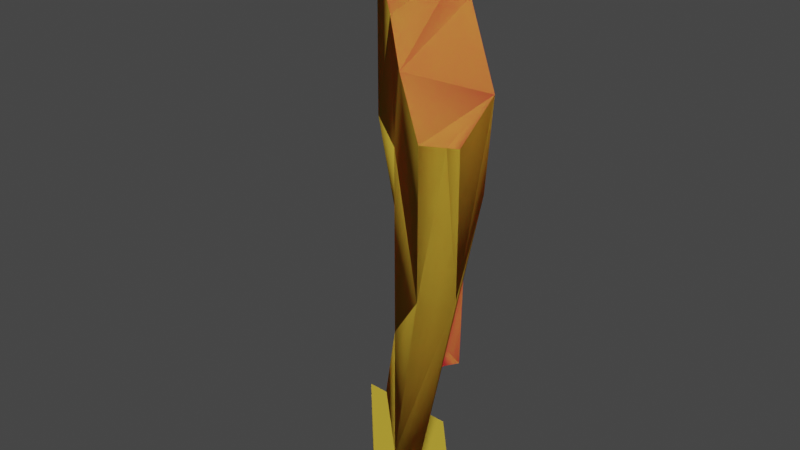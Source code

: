# Source: engine_l_main_fin.blend  (saved by Blender 2.93.21; exported with 4.5.12 LTS)
import bpy
from mathutils import Matrix  # noqa: F401  (used for matrix-valued properties, if any)

bpy.ops.wm.read_factory_settings(use_empty=True)
scene = bpy.context.scene
scene.name = 'Scene'

# ---- collections
col_collection = bpy.data.collections.new('Collection'); scene.collection.children.link(col_collection)

# ---- images (referenced by path relative to the original .blend; pixels are not part of the script)
import os
ASSET_DIR = os.environ.get("B2B_ASSET_DIR", "")  # directory of the original .blend (textures are referenced by path, not embedded)
HERE = os.path.dirname(os.path.abspath(__file__))  # packed textures are extracted next to this script under _unpacked/

def load_image(name, relpath, width, height, colorspace="sRGB"):
    """Load a texture the original file referenced (path relative to the .blend, or extracted next to this script)."""
    p = next((c for c in (os.path.join(HERE, relpath), os.path.join(ASSET_DIR, relpath)) if relpath and os.path.exists(c)), "")
    if p:
        img = bpy.data.images.load(p, check_existing=True)
        img.name = name
    else:  # same state as the original file: an image datablock whose file is absent (Cycles renders it pink)
        img = bpy.data.images.new(name, width, height)
        img.source = "FILE"
        img.filepath = "//" + (relpath or name)
    img.colorspace_settings.name = colorspace
    return img
img_hev1_dif_tif = load_image('hev1_dif.tif', 'hev1_dif.tif', 1024, 1024, 'sRGB')
img_hev1_bump_tif = load_image('hev1_bump.tif', 'hev1_bump.tif', 1024, 1024, 'sRGB')
img_hev2_dif_tif = load_image('hev2_dif.tif', 'hev2_dif.tif', 1024, 1024, 'sRGB')
img_hev2_bump_tif = load_image('hev2_bump.tif', 'hev2_bump.tif', 1024, 1024, 'sRGB')
img_hev_decals01_tif = load_image('hev_decals01.tif', 'hev_decals01.tif', 1024, 1024, 'sRGB')
img_cr_pelican_hull_detail_tif = load_image('cr_pelican_hull_detail.tif', 'cr_pelican_hull_detail.tif', 1024, 1024, 'sRGB')
img_longsword_x_burn_tif = load_image('longsword_x_burn.tif', 'longsword_x_burn.tif', 1024, 1024, 'sRGB')
img_longsword_x_burn_illum_tif = load_image('longsword_x_burn_illum.tif', 'longsword_x_burn_illum.tif', 1024, 1024, 'sRGB')

# ---- materials (node trees are filled in below, after node groups)
mat_hev1 = bpy.data.materials.new('hev1')
mat_hev1.use_transparent_shadow = False
mat_hev1.diffuse_color = (0.5225, 0.6282, 0.1074, 1.0)
mat_hev2 = bpy.data.materials.new('hev2')
mat_hev2.use_transparent_shadow = False
mat_hev2.diffuse_color = (0.2007, 0.7765, 0.08404, 1.0)
mat_hev_decals = bpy.data.materials.new('hev_decals')
mat_hev_decals.use_transparent_shadow = False
mat_hev_decals.diffuse_color = (0.5282, 0.08286, 0.308, 1.0)
mat_hev1_destroyed = bpy.data.materials.new('hev1_destroyed')
mat_hev1_destroyed.use_transparent_shadow = False
mat_hev2_destroyed = bpy.data.materials.new('hev2_destroyed')
mat_hev2_destroyed.use_transparent_shadow = False
mat_longsword_burn = bpy.data.materials.new('longsword_burn')
mat_longsword_burn.use_transparent_shadow = False
mat_hard_metal_thick = bpy.data.materials.new('hard_metal_thick')
mat_hard_metal_thick.use_transparent_shadow = False
mat_hard_metal_thick.diffuse_color = (0.5694, 0.4023, 0.04019, 1.0)

# ---- material node trees
mat_hev1.use_nodes = True; mat_hev1.node_tree.nodes.clear()
_N = mat_hev1.node_tree.nodes; _L = mat_hev1.node_tree.links
n0 = _N.new('ShaderNodeBsdfPrincipled'); n0.name = 'Principled BSDF'; n0.location = (10, 300)
n0.distribution = 'GGX'
n0.subsurface_method = 'BURLEY'
n0.inputs[3].default_value = 1.45
n0.inputs[27].default_value = (0.0, 0.0, 0.0, 1.0)
n0.inputs[28].default_value = 1.0
n1 = _N.new('ShaderNodeOutputMaterial'); n1.name = 'Material Output'; n1.location = (300, 300)
n2 = _N.new('ShaderNodeTexImage'); n2.name = 'Image Texture'; n2.location = (-428, 253)
n2.image = img_hev1_dif_tif
n3 = _N.new('ShaderNodeNormalMap'); n3.name = 'Normal Map'; n3.location = (-182, -138)
n4 = _N.new('ShaderNodeTexImage'); n4.name = 'Image Texture.001'; n4.location = (-482, -113)
n4.image = img_hev1_bump_tif
_L.new(n0.outputs[0], n1.inputs[0])
_L.new(n2.outputs[0], n0.inputs[0])
_L.new(n4.outputs[0], n3.inputs[1])
_L.new(n3.outputs[0], n0.inputs[5])
n1.is_active_output = True
mat_hev2.use_nodes = True; mat_hev2.node_tree.nodes.clear()
_N = mat_hev2.node_tree.nodes; _L = mat_hev2.node_tree.links
n0 = _N.new('ShaderNodeBsdfPrincipled'); n0.name = 'Principled BSDF'; n0.location = (10, 300)
n0.distribution = 'GGX'
n0.subsurface_method = 'BURLEY'
n0.inputs[3].default_value = 1.45
n0.inputs[27].default_value = (0.0, 0.0, 0.0, 1.0)
n0.inputs[28].default_value = 1.0
n1 = _N.new('ShaderNodeOutputMaterial'); n1.name = 'Material Output'; n1.location = (300, 300)
n2 = _N.new('ShaderNodeTexImage'); n2.name = 'Image Texture'; n2.location = (-466, 247)
n2.image = img_hev2_dif_tif
n3 = _N.new('ShaderNodeTexImage'); n3.name = 'Image Texture.001'; n3.location = (-531, -90)
n3.image = img_hev2_bump_tif
n4 = _N.new('ShaderNodeNormalMap'); n4.name = 'Normal Map'; n4.location = (-193, -53)
_L.new(n0.outputs[0], n1.inputs[0])
_L.new(n2.outputs[0], n0.inputs[0])
_L.new(n3.outputs[0], n4.inputs[1])
_L.new(n4.outputs[0], n0.inputs[5])
n1.is_active_output = True
mat_hev_decals.use_nodes = True; mat_hev_decals.node_tree.nodes.clear()
_N = mat_hev_decals.node_tree.nodes; _L = mat_hev_decals.node_tree.links
n0 = _N.new('ShaderNodeBsdfPrincipled'); n0.name = 'Principled BSDF'; n0.location = (10, 300)
n0.distribution = 'GGX'
n0.subsurface_method = 'BURLEY'
n0.inputs[3].default_value = 1.45
n0.inputs[27].default_value = (0.0, 0.0, 0.0, 1.0)
n0.inputs[28].default_value = 1.0
n1 = _N.new('ShaderNodeOutputMaterial'); n1.name = 'Material Output'; n1.location = (300, 300)
n2 = _N.new('ShaderNodeTexImage'); n2.name = 'Image Texture'; n2.location = (-297, 162)
n2.image = img_hev_decals01_tif
_L.new(n0.outputs[0], n1.inputs[0])
_L.new(n2.outputs[0], n0.inputs[0])
n1.is_active_output = True
mat_hev1_destroyed.use_nodes = True; mat_hev1_destroyed.node_tree.nodes.clear()
_N = mat_hev1_destroyed.node_tree.nodes; _L = mat_hev1_destroyed.node_tree.links
n0 = _N.new('ShaderNodeOutputMaterial'); n0.name = 'Material Output'; n0.location = (300, 300)
n1 = _N.new('ShaderNodeBsdfPrincipled'); n1.name = 'Principled BSDF'; n1.location = (10, 300)
n1.distribution = 'GGX'
n1.subsurface_method = 'BURLEY'
n1.inputs[3].default_value = 1.45
n1.inputs[27].default_value = (0.0, 0.0, 0.0, 1.0)
n1.inputs[28].default_value = 1.0
n2 = _N.new('ShaderNodeTexImage'); n2.name = 'Image Texture'; n2.location = (-904, 266)
n2.image = img_hev1_dif_tif
n3 = _N.new('ShaderNodeBrightContrast'); n3.name = 'Bright/Contrast'; n3.location = (-211, 179)
n4 = _N.new('ShaderNodeTexImage'); n4.name = 'Image Texture.002'; n4.location = (-606, -34)
n4.image = img_cr_pelican_hull_detail_tif
n5 = _N.new('ShaderNodeTexImage'); n5.name = 'Image Texture.001'; n5.location = (-670, -353)
n5.image = img_hev1_bump_tif
n6 = _N.new('ShaderNodeNormalMap'); n6.name = 'Normal Map'; n6.location = (-295, -279)
_L.new(n1.outputs[0], n0.inputs[0])
_L.new(n2.outputs[0], n3.inputs[0])
_L.new(n3.outputs[0], n1.inputs[0])
_L.new(n4.outputs[0], n3.inputs[2])
_L.new(n5.outputs[0], n6.inputs[1])
_L.new(n6.outputs[0], n1.inputs[5])
n0.is_active_output = True
mat_hev2_destroyed.use_nodes = True; mat_hev2_destroyed.node_tree.nodes.clear()
_N = mat_hev2_destroyed.node_tree.nodes; _L = mat_hev2_destroyed.node_tree.links
n0 = _N.new('ShaderNodeBsdfPrincipled'); n0.name = 'Principled BSDF'; n0.location = (10, 300)
n0.distribution = 'GGX'
n0.subsurface_method = 'BURLEY'
n0.inputs[3].default_value = 1.45
n0.inputs[27].default_value = (0.0, 0.0, 0.0, 1.0)
n0.inputs[28].default_value = 1.0
n1 = _N.new('ShaderNodeOutputMaterial'); n1.name = 'Material Output'; n1.location = (300, 300)
n2 = _N.new('ShaderNodeTexImage'); n2.name = 'Image Texture'; n2.location = (-774, 299)
n2.image = img_hev2_dif_tif
n3 = _N.new('ShaderNodeNormalMap'); n3.name = 'Normal Map'; n3.location = (-223, -206)
n4 = _N.new('ShaderNodeTexImage'); n4.name = 'Image Texture.001'; n4.location = (-585, -238)
n4.image = img_hev2_bump_tif
n5 = _N.new('ShaderNodeBrightContrast'); n5.name = 'Bright/Contrast'; n5.location = (-284, 238)
n6 = _N.new('ShaderNodeTexImage'); n6.name = 'Image Texture.002'; n6.location = (-775, 48)
n6.width = 243
n6.image = img_cr_pelican_hull_detail_tif
_L.new(n0.outputs[0], n1.inputs[0])
_L.new(n4.outputs[0], n3.inputs[1])
_L.new(n3.outputs[0], n0.inputs[5])
_L.new(n2.outputs[0], n5.inputs[0])
_L.new(n5.outputs[0], n0.inputs[0])
_L.new(n6.outputs[0], n5.inputs[2])
n1.is_active_output = True
mat_longsword_burn.use_nodes = True; mat_longsword_burn.node_tree.nodes.clear()
_N = mat_longsword_burn.node_tree.nodes; _L = mat_longsword_burn.node_tree.links
n0 = _N.new('ShaderNodeBsdfPrincipled'); n0.name = 'Principled BSDF'; n0.location = (10, 300)
n0.distribution = 'GGX'
n0.subsurface_method = 'BURLEY'
n0.inputs[3].default_value = 1.45
n0.inputs[28].default_value = 1.0
n1 = _N.new('ShaderNodeOutputMaterial'); n1.name = 'Material Output'; n1.location = (300, 300)
n2 = _N.new('ShaderNodeTexImage'); n2.name = 'Image Texture'; n2.location = (-314, 255)
n2.image = img_longsword_x_burn_tif
n3 = _N.new('ShaderNodeTexImage'); n3.name = 'Image Texture.001'; n3.location = (-377, -27)
n3.image = img_longsword_x_burn_illum_tif
_L.new(n0.outputs[0], n1.inputs[0])
_L.new(n2.outputs[0], n0.inputs[0])
_L.new(n3.outputs[0], n0.inputs[27])
n1.is_active_output = True

# ---- world
world_world = bpy.data.worlds.new('World'); scene.world = world_world
world_world.use_nodes = True; world_world.node_tree.nodes.clear()
_N = world_world.node_tree.nodes; _L = world_world.node_tree.links
n0 = _N.new('ShaderNodeOutputWorld'); n0.name = 'World Output'; n0.location = (300, 300)
n1 = _N.new('ShaderNodeBackground'); n1.name = 'Background'; n1.location = (10, 300)
n1.inputs[0].default_value = (0.05088, 0.05088, 0.05088, 1.0)
_L.new(n1.outputs[0], n0.inputs[0])
n0.is_active_output = True
world_world.color = (0.05088, 0.05088, 0.05088)
world_world.use_sun_shadow = False
world_world.sun_shadow_jitter_overblur = 0.0

# ---- meshes
me_albatross = bpy.data.meshes.new('albatross')
me_albatross.from_pydata([(152.5, 214.8, 71.99), (156.5, 219.6, 68.97), (171.2, 221.9, 145.1), (177.1, 205.0, 129.1), (171.5, 199.3, 129.1), (103.6, 278.3, 129.4), (123.7, 276.8, 145.0), (97.89, 272.6, 129.4), (144.0, 244.7, 100.9), (148.3, 250.0, 158.3), (134.2, 233.0, 71.95), (135.2, 235.1, 70.6), (135.0, 235.6, 141.6), (135.5, 235.1, 89.89), (138.4, 237.6, 68.93), (117.2, 268.2, 68.91), (122.9, 273.9, 72.22), (143.7, 253.2, 100.9), (135.7, 249.9, 68.95), (138.4, 252.8, 71.27), (135.1, 243.5, 89.89), (141.6, 255.3, 72.26), (175.3, 203.2, 163.1), (116.7, 277.4, 175.7), (172.4, 222.7, 167.6), (171.5, 199.4, 163.8), (103.6, 278.4, 175.2), (127.1, 243.6, 170.9), (177.1, 205.1, 162.7), (123.1, 276.3, 176.0), (97.91, 272.7, 175.0), (144.3, 226.4, 165.2), (100.4, 275.2, 175.1), (145.5, 250.5, 176.9)], [], [(0, 1, 3), (28, 3, 24), (3, 28, 22), (2, 3, 1), (2, 1, 14, 8), (6, 5, 26, 23), (23, 26, 32), (2, 9, 6, 29, 33), (4, 25, 31), (7, 30, 32), (27, 30, 7), (0, 10, 11), (31, 12, 4), (3, 4, 0), (13, 12, 9, 8), (15, 18, 20), (13, 10, 0, 4), (10, 13, 8, 14, 11), (9, 12, 20, 17), (8, 9, 2), (11, 14, 1, 0), (18, 19, 21, 17, 20), (16, 15, 7), (7, 5, 16), (16, 21, 19), (5, 6, 16), (16, 6, 9, 17), (17, 21, 16), (19, 18, 15, 16), (12, 13, 4), (12, 7, 20), (20, 7, 15), (27, 32, 30), (22, 25, 4, 3), (31, 27, 7, 12), (33, 24, 2), (32, 26, 5, 7), (2, 24, 3), (23, 29, 6), (32, 27, 23), (23, 27, 29), (27, 31, 29), (29, 31, 33), (33, 31, 24), (31, 25, 24), (22, 24, 25), (28, 24, 22)])
me_albatross.polygons.foreach_set('material_index', [3, 3, 3, 3, 3, 3, 5, 3, 3, 3, 3, 3, 3, 3, 5, 3, 3, 5, 5, 3, 3, 5, 3, 3, 3, 3, 3, 3, 3, 3, 3, 3, 5, 3, 3, 3, 3, 3, 3, 5, 5, 5, 5, 5, 5, 5, 5])
_uv = me_albatross.uv_layers.new(name='UVMap_0')
_uv.uv.foreach_set('vector', [0.04019, 0.005334, 0.04445, 0.01233, 0.01829, 0.07309, 0.01829, 0.1069, 0.01829, 0.07309, 0.03357, 0.1117, 0.01829, 0.07309, 0.01829, 0.1069, 0.01553, 0.1072, 0.03357, 0.08903, 0.01829, 0.07309, 0.04445, 0.01233, 0.03357, 0.08903, 0.04445, 0.01233, 0.07013, 0.01233, 0.07018, 0.0446, 0.1075, 0.08903, 0.1229, 0.07309, 0.1229, 0.1194, 0.1129, 0.12, 0.7018, 0.406, 0.754, 0.3964, 0.781, 0.4353, 0.03357, 0.08903, 0.07087, 0.08903, 0.1075, 0.08903, 0.1075, 0.1216, 0.07272, 0.1225, 0.8903, 0.548, 0.936, 0.5365, 0.9358, 0.5953, 0.1314, 0.06956, 0.1314, 0.1172, 0.1277, 0.1173, 0.9358, 0.6216, 0.9349, 0.6643, 0.8765, 0.6426, 0.04019, 0.005334, 0.07053, 0.005334, 0.06851, 0.008838, 0.9358, 0.5953, 0.8838, 0.6036, 0.8903, 0.548, 0.01829, 0.07309, 0.009779, 0.06958, 0.04019, 0.005334, 0.5935, 0.4814, 0.519, 0.4334, 0.5722, 0.367, 0.6435, 0.4147, 0.8312, 0.622, 0.8308, 0.6044, 0.8584, 0.6055, 0.8589, 0.6035, 0.8311, 0.603, 0.835, 0.5757, 0.8903, 0.548, 0.6847, 0.5449, 0.5935, 0.4814, 0.6435, 0.4147, 0.7274, 0.4697, 0.7046, 0.5122, 0.5722, 0.367, 0.519, 0.4334, 0.3119, 0.3382, 0.4421, 0.2997, 0.07018, 0.0446, 0.07087, 0.08903, 0.03357, 0.08903, 0.06851, 0.008838, 0.07013, 0.01233, 0.04445, 0.01233, 0.04019, 0.005334, 0.1977, 0.2859, 0.2322, 0.2459, 0.2701, 0.2121, 0.4421, 0.2997, 0.3119, 0.3382, 0.09676, 0.01233, 0.101, 0.005334, 0.1314, 0.06956, 0.1314, 0.06956, 0.1229, 0.07309, 0.09676, 0.01233, 0.09676, 0.01233, 0.07013, 0.01233, 0.06851, 0.008838, 0.1229, 0.07309, 0.1075, 0.08903, 0.09676, 0.01233, 0.09676, 0.01233, 0.1075, 0.08903, 0.07087, 0.08903, 0.07018, 0.0446, 0.07018, 0.0446, 0.07013, 0.01233, 0.09676, 0.01233, 0.06851, 0.008838, 0.07053, 0.005334, 0.101, 0.005334, 0.09676, 0.01233, 0.8838, 0.6036, 0.8589, 0.6035, 0.8903, 0.548, 0.8838, 0.6036, 0.8765, 0.6426, 0.8584, 0.6055, 0.8584, 0.6055, 0.8765, 0.6426, 0.8312, 0.622, 0.6515, 0.4788, 0.781, 0.4353, 0.7895, 0.4625, 0.01553, 0.1072, 0.009779, 0.1057, 0.009779, 0.06958, 0.01829, 0.07309, 0.9358, 0.5953, 0.9358, 0.6216, 0.8765, 0.6426, 0.8838, 0.6036, 0.07272, 0.1225, 0.03357, 0.1117, 0.03357, 0.08903, 0.1277, 0.1173, 0.1229, 0.1194, 0.1229, 0.07309, 0.1314, 0.06956, 0.03357, 0.08903, 0.03357, 0.1117, 0.01829, 0.07309, 0.1129, 0.12, 0.1075, 0.1216, 0.1075, 0.08903, 0.781, 0.4353, 0.6515, 0.4788, 0.7018, 0.406, 0.7018, 0.406, 0.6515, 0.4788, 0.6715, 0.4024, 0.6515, 0.4788, 0.6033, 0.4727, 0.6715, 0.4024, 0.6715, 0.4024, 0.6033, 0.4727, 0.6063, 0.4147, 0.6063, 0.4147, 0.6033, 0.4727, 0.459, 0.4082, 0.6033, 0.4727, 0.4077, 0.4752, 0.459, 0.4082, 0.4035, 0.4458, 0.459, 0.4082, 0.4077, 0.4752, 0.4146, 0.4178, 0.459, 0.4082, 0.4035, 0.4458])
_ca = me_albatross.color_attributes.new('color', 'BYTE_COLOR', 'CORNER')
_ca.data.foreach_set('color', [1.0, 1.0, 1.0, 1.0, 1.0, 1.0, 1.0, 1.0, 1.0, 1.0, 1.0, 1.0, 1.0, 1.0, 1.0, 1.0, 1.0, 1.0, 1.0, 1.0, 1.0, 1.0, 1.0, 1.0, 1.0, 1.0, 1.0, 1.0, 1.0, 1.0, 1.0, 1.0, 1.0, 1.0, 1.0, 1.0, 1.0, 1.0, 1.0, 1.0, 1.0, 1.0, 1.0, 1.0, 1.0, 1.0, 1.0, 1.0, 1.0, 1.0, 1.0, 1.0, 1.0, 1.0, 1.0, 1.0, 1.0, 1.0, 1.0, 1.0, 1.0, 1.0, 1.0, 1.0, 1.0, 1.0, 1.0, 1.0, 1.0, 1.0, 1.0, 1.0, 1.0, 1.0, 1.0, 1.0, 1.0, 1.0, 1.0, 1.0, 1.0, 1.0, 1.0, 1.0, 1.0, 1.0, 1.0, 1.0, 1.0, 1.0, 1.0, 1.0, 1.0, 1.0, 1.0, 1.0, 1.0, 1.0, 1.0, 1.0, 1.0, 1.0, 1.0, 1.0, 1.0, 1.0, 1.0, 1.0, 1.0, 1.0, 1.0, 1.0, 1.0, 1.0, 1.0, 1.0, 1.0, 1.0, 1.0, 1.0, 1.0, 1.0, 1.0, 1.0, 1.0, 1.0, 1.0, 1.0, 1.0, 1.0, 1.0, 1.0, 1.0, 1.0, 1.0, 1.0, 1.0, 1.0, 1.0, 1.0, 1.0, 1.0, 1.0, 1.0, 1.0, 1.0, 1.0, 1.0, 1.0, 1.0, 1.0, 1.0, 1.0, 1.0, 1.0, 1.0, 1.0, 1.0, 1.0, 1.0, 1.0, 1.0, 1.0, 1.0, 1.0, 1.0, 1.0, 1.0, 1.0, 1.0, 1.0, 1.0, 1.0, 1.0, 1.0, 1.0, 1.0, 1.0, 1.0, 1.0, 1.0, 1.0, 1.0, 1.0, 1.0, 1.0, 1.0, 1.0, 1.0, 1.0, 1.0, 1.0, 1.0, 1.0, 1.0, 1.0, 1.0, 1.0, 1.0, 1.0, 1.0, 1.0, 1.0, 1.0, 1.0, 1.0, 1.0, 1.0, 1.0, 1.0, 1.0, 1.0, 1.0, 1.0, 1.0, 1.0, 1.0, 1.0, 1.0, 1.0, 1.0, 1.0, 1.0, 1.0, 1.0, 1.0, 1.0, 1.0, 1.0, 1.0, 1.0, 1.0, 1.0, 1.0, 1.0, 1.0, 1.0, 1.0, 1.0, 1.0, 1.0, 1.0, 1.0, 1.0, 1.0, 1.0, 1.0, 1.0, 1.0, 1.0, 1.0, 1.0, 1.0, 1.0, 1.0, 1.0, 1.0, 1.0, 1.0, 1.0, 1.0, 1.0, 1.0, 1.0, 1.0, 1.0, 1.0, 1.0, 1.0, 1.0, 1.0, 1.0, 1.0, 1.0, 1.0, 1.0, 1.0, 1.0, 1.0, 1.0, 1.0, 1.0, 1.0, 1.0, 1.0, 1.0, 1.0, 1.0, 1.0, 1.0, 1.0, 1.0, 1.0, 1.0, 1.0, 1.0, 1.0, 1.0, 1.0, 1.0, 1.0, 1.0, 1.0, 1.0, 1.0, 1.0, 1.0, 1.0, 1.0, 1.0, 1.0, 1.0, 1.0, 1.0, 1.0, 1.0, 1.0, 1.0, 1.0, 1.0, 1.0, 1.0, 1.0, 1.0, 1.0, 1.0, 1.0, 1.0, 1.0, 1.0, 1.0, 1.0, 1.0, 1.0, 1.0, 1.0, 1.0, 1.0, 1.0, 1.0, 1.0, 1.0, 1.0, 1.0, 1.0, 1.0, 1.0, 1.0, 1.0, 1.0, 1.0, 1.0, 1.0, 1.0, 1.0, 1.0, 1.0, 1.0, 1.0, 1.0, 1.0, 1.0, 1.0, 1.0, 1.0, 1.0, 1.0, 1.0, 1.0, 1.0, 1.0, 1.0, 1.0, 1.0, 1.0, 1.0, 1.0, 1.0, 1.0, 1.0, 1.0, 1.0, 1.0, 1.0, 1.0, 1.0, 1.0, 1.0, 1.0, 1.0, 1.0, 1.0, 1.0, 1.0, 1.0, 1.0, 1.0, 1.0, 1.0, 1.0, 1.0, 1.0, 1.0, 1.0, 1.0, 1.0, 1.0, 1.0, 1.0, 1.0, 1.0, 1.0, 1.0, 1.0, 1.0, 1.0, 1.0, 1.0, 1.0, 1.0, 1.0, 1.0, 1.0, 1.0, 1.0, 1.0, 1.0, 1.0, 1.0, 1.0, 1.0, 1.0, 1.0, 1.0, 1.0, 1.0, 1.0, 1.0, 1.0, 1.0, 1.0, 1.0, 1.0, 1.0, 1.0, 1.0, 1.0, 1.0, 1.0, 1.0, 1.0, 1.0, 1.0, 1.0, 1.0, 1.0, 1.0, 1.0, 1.0, 1.0, 1.0, 1.0, 1.0, 1.0, 1.0, 1.0, 1.0, 1.0, 1.0, 1.0, 1.0, 1.0, 1.0, 1.0, 1.0, 1.0, 1.0, 1.0, 1.0, 1.0, 1.0, 1.0, 1.0, 1.0, 1.0, 1.0, 1.0, 1.0, 1.0, 1.0, 1.0, 1.0, 1.0, 1.0, 1.0, 1.0, 1.0, 1.0, 1.0, 1.0, 1.0, 1.0, 1.0, 1.0, 1.0, 1.0, 1.0, 1.0, 1.0, 1.0, 1.0, 1.0, 1.0, 1.0, 1.0, 1.0, 1.0, 1.0, 1.0, 1.0, 1.0, 1.0, 1.0, 1.0, 1.0, 1.0, 1.0, 1.0, 1.0, 1.0, 1.0, 1.0, 1.0, 1.0, 1.0, 1.0, 1.0, 1.0, 1.0, 1.0, 1.0, 1.0, 1.0, 1.0, 1.0, 1.0, 1.0, 1.0, 1.0, 1.0, 1.0, 1.0, 1.0, 1.0, 1.0, 1.0, 1.0, 1.0, 1.0, 1.0, 1.0, 1.0, 1.0, 1.0, 1.0, 1.0, 1.0, 1.0, 1.0, 1.0, 1.0, 1.0, 1.0, 1.0, 1.0, 1.0, 1.0, 1.0, 1.0, 1.0, 1.0, 1.0, 1.0, 1.0, 1.0, 1.0, 1.0, 1.0, 1.0, 1.0, 1.0, 1.0, 1.0, 1.0, 1.0, 1.0, 1.0, 1.0, 1.0, 1.0, 1.0, 1.0, 1.0, 1.0, 1.0, 1.0, 1.0, 1.0, 1.0, 1.0, 1.0, 1.0, 1.0, 1.0, 1.0, 1.0, 1.0, 1.0, 1.0, 1.0, 1.0, 1.0, 1.0, 1.0, 1.0, 1.0, 1.0, 1.0, 1.0, 1.0, 1.0, 1.0])
me_albatross.materials.append(mat_hev1)
me_albatross.materials.append(mat_hev2)
me_albatross.materials.append(mat_hev_decals)
me_albatross.materials.append(mat_hev1_destroyed)
me_albatross.materials.append(mat_hev2_destroyed)
me_albatross.materials.append(mat_longsword_burn)
me_albatross.use_remesh_fix_poles = True
me_albatross.use_remesh_preserve_attributes = False
me_albatross.update()
me_albatross.normals_split_custom_set([tuple(v) for v in zip(*[iter([-0.2113, -0.8472, -0.4875, 0.5631, -0.06926, -0.8235, 0.908, -0.3577, -0.2181, 0.818, -0.3988, -0.4145, 0.7776, 0.3158, -0.5438, 0.8626, 0.4165, 0.2871, 0.9396, -0.2809, -0.1955, 0.6179, -0.6022, 0.5055, -0.07086, -0.9974, 0.008811, 0.7839, 0.6189, -0.05012, 0.9774, -0.09446, -0.189, 0.6842, 0.2155, -0.6967, 0.9194, 0.3789, -0.1053, 0.6806, -0.05488, -0.7306, 0.0975, 0.7842, -0.6128, -0.03005, 0.9857, -0.166, 0.3978, 0.9147, -0.0711, -0.3469, 0.9181, -0.1919, -0.02901, 0.8963, 0.4426, -0.4166, 0.7187, 0.5567, -0.1794, -0.7119, 0.679, -0.3809, 0.295, 0.8763, -0.3503, -0.6003, 0.7189, 0.9091, 0.4139, -0.04719, 0.7431, 0.6183, -0.2561, 0.5394, 0.8411, -0.03967, 0.6534, 0.6623, 0.3665, 0.4446, 0.8245, 0.3499, -0.6338, -0.404, -0.6596, -0.6592, -0.2646, 0.7039, -0.7056, -0.7087, 0.001866, -0.9876, 0.04611, -0.1499, -0.4291, 0.6088, 0.6672, -0.5829, 0.7733, -0.2496, -0.534, -0.3889, 0.7507, -0.9915, -0.04664, -0.1212, -0.9876, 0.04612, -0.1499, -0.2831, -0.9237, -0.2582, -0.8786, 0.1292, -0.4597, -0.3473, 0.3954, -0.8503, -0.7056, -0.7087, 0.001866, -0.7056, -0.7087, 0.001866, -0.4893, -0.4516, -0.7461, 0.9398, -0.2755, -0.2023, 0.05734, -0.9895, -0.1325, -0.1168, -0.7581, -0.6416, -0.1938, 0.763, -0.6167, -0.9943, -0.1007, 0.03424, -0.7106, 0.6363, 0.3002, 0.03753, 0.9937, -0.1053, -0.6249, 0.008351, -0.7807, 0.1627, -0.9008, -0.4027, 0.08028, -0.9772, -0.1966, -0.6251, -0.2434, 0.7416, -0.5872, -0.3054, -0.7496, -0.1861, -0.7712, -0.6087, 0.0148, -0.995, -0.09862, -0.9948, -0.02004, 0.1001, -0.9775, -0.08222, -0.1942, -0.4603, 0.4695, 0.7535, -0.6183, 0.3953, -0.6793, -0.7061, 0.1607, -0.6897, 0.919, -0.3841, 0.08856, 0.2339, -0.8627, 0.4484, 0.1052, -0.7474, -0.656, 0.7948, 0.05274, -0.6046, 0.5757, 0.7249, -0.3782, 0.5309, 0.847, 0.02653, 0.914, 0.3973, -0.08195, -0.904, -0.03751, -0.4259, 0.1821, 0.2931, -0.9386, 0.4663, -0.1406, -0.8734, -0.2185, -0.9016, -0.3733, 0.5875, -0.1847, -0.7878, 0.6777, -0.1895, -0.7105, 0.9763, 0.1755, -0.1271, 0.9351, 0.01643, 0.354, 0.3706, -0.7129, 0.5954, 0.1446, 0.8825, -0.4476, -0.6622, 0.1041, -0.7421, -0.9779, 0.1257, -0.167, -0.9907, 0.03152, -0.1323, -0.3195, 0.9465, -0.0446, 0.04745, 0.8355, -0.5475, 0.183, 0.8129, -0.5529, 0.6623, -0.3369, -0.6693, -0.0306, -0.6016, -0.7982, -0.4621, 0.8855, -0.04888, 0.2797, 0.9571, 0.07641, -0.07844, 0.8078, -0.5843, 0.1234, 0.8067, -0.5779, 0.4916, 0.8704, 0.02646, 0.7391, 0.6135, 0.278, 0.8722, 0.4458, -0.2013, 0.4209, 0.4969, 0.7589, 0.7825, 0.1398, -0.6067, 0.1242, 0.7948, -0.594, 0.8802, 0.1136, -0.4608, -0.2136, -0.3687, -0.9047, -0.4732, 0.1229, -0.8723, 0.2549, 0.8805, -0.3997, -0.5751, -0.3627, 0.7333, -0.9964, 0.05524, -0.06489, -0.1108, -0.8276, -0.5503, 0.03204, -0.98, 0.1962, -0.7106, -0.3431, 0.6143, -0.3308, -0.3868, -0.8608, 0.1154, -0.9102, -0.3978, -0.3438, -0.7668, 0.542, -0.4738, -0.2587, -0.8418, 0.5932, 0.4506, 0.6671, -0.2273, -0.1452, 0.9629, -0.3329, -0.6354, 0.6968, 0.7791, -0.4406, 0.4459, -0.0343, -0.9613, -0.2733, 0.05002, -0.9874, -0.1499, 0.9396, -0.2809, -0.1955, -0.7063, -0.7079, 0.002433, -0.9819, 0.05656, 0.1806, -0.931, -0.008191, 0.3649, -0.7063, -0.7079, 0.002433, 0.4749, 0.8538, -0.2135, 0.8833, 0.3638, -0.2957, 0.8825, 0.4532, -0.1254, -0.6396, 0.3963, 0.6586, -0.6047, 0.7514, -0.2641, -0.2841, 0.9386, -0.1957, -0.9876, 0.04611, -0.1499, 0.8092, 0.4829, -0.3346, 0.998, -0.05884, 0.02166, 0.7864, 0.1879, -0.5884, -0.1496, 0.9835, -0.1018, 0.438, 0.8878, -0.1411, 0.4876, 0.872, -0.04354, -0.6797, -0.2482, 0.6902, 0.6809, 0.2015, 0.7041, 0.67, -0.3552, 0.6519, 0.4181, 0.4369, 0.7964, 0.6986, 0.02105, 0.7152, -0.2, 0.1358, 0.9703, 0.006887, -0.8278, 0.5609, 0.1914, -0.129, 0.973, -0.1129, -0.2483, 0.9621, -0.6498, -0.499, 0.5734, -0.4602, -0.3704, 0.8068, -0.1544, -0.6857, 0.7114, 0.3017, -0.3139, 0.9002, -0.133, -0.4279, 0.894, 0.08332, -0.04536, 0.9955, -0.1048, -0.1549, 0.9824, 0.6713, 0.02263, 0.7408, -0.2728, 0.2599, 0.9263, 0.7708, -0.1337, 0.6229, -0.0966, -0.2465, 0.9643, 0.8012, -0.5066, 0.3186, 0.6502, 0.4831, 0.5864, 0.1516, 0.1146, 0.9818, 0.3162, -0.6366, 0.7034])] * 3)])
me_def_shield17 = bpy.data.meshes.new('$def_shield17')
me_def_shield17.from_pydata([(-18.18, 32.2, 1.049), (19.75, -26.94, 1.049), (-12.51, 37.15, 4.213), (27.24, -20.03, 4.213), (-40.75, 37.1, 96.63), (18.98, -28.55, 104.5), (-32.92, 60.83, 96.63), (48.35, -28.11, 105.8)], [], [(4, 6, 2), (1, 5, 4, 0), (3, 0, 2), (0, 4, 2), (6, 4, 5, 7), (5, 3, 7), (5, 1, 3), (1, 0, 3), (7, 3, 2, 6)])
me_def_shield17.materials.append(mat_hard_metal_thick)
me_def_shield17.use_remesh_fix_poles = True
me_def_shield17.use_remesh_preserve_attributes = False
me_def_shield17.update()
me_albatross_collision = bpy.data.meshes.new('@albatross_collision')
me_albatross_collision.from_pydata([(152.5, 214.8, 71.99), (156.5, 219.6, 68.97), (171.2, 221.9, 145.1), (177.1, 205.0, 129.1), (171.5, 199.3, 129.1), (103.6, 278.3, 129.4), (123.7, 276.8, 145.0), (97.89, 272.6, 129.4), (144.0, 244.7, 100.9), (148.3, 250.0, 158.3), (134.2, 233.0, 71.95), (135.2, 235.1, 70.6), (135.0, 235.6, 141.6), (135.5, 235.1, 89.89), (138.4, 237.6, 68.93), (117.2, 268.2, 68.91), (122.9, 273.9, 72.22), (143.7, 253.2, 100.9), (135.7, 249.9, 68.95), (138.4, 252.8, 71.27), (135.1, 243.5, 89.89), (141.6, 255.3, 72.26), (175.3, 203.2, 163.1), (116.7, 277.4, 175.7), (172.4, 222.7, 167.6), (171.5, 199.4, 163.8), (103.6, 278.4, 175.2), (127.1, 243.6, 170.9), (177.1, 205.1, 162.7), (123.1, 276.3, 176.0), (97.91, 272.7, 175.0), (144.3, 226.4, 165.2), (100.4, 275.2, 175.1), (145.5, 250.5, 176.9)], [], [(0, 1, 3), (28, 3, 24), (3, 28, 22), (2, 3, 1), (2, 1, 14, 8), (6, 5, 26, 23), (23, 26, 32), (2, 9, 6, 29, 33), (4, 25, 31), (7, 30, 32), (27, 30, 7), (0, 10, 11), (31, 12, 4), (3, 4, 0), (13, 12, 9, 8), (15, 18, 20), (13, 10, 0, 4), (10, 13, 8, 14, 11), (9, 12, 20, 17), (8, 9, 2), (11, 14, 1, 0), (18, 19, 21, 17, 20), (16, 15, 7), (7, 5, 16), (16, 21, 19), (5, 6, 16), (16, 6, 9, 17), (17, 21, 16), (19, 18, 15, 16), (12, 13, 4), (12, 7, 20), (20, 7, 15), (27, 32, 30), (22, 25, 4, 3), (31, 27, 7, 12), (33, 24, 2), (32, 26, 5, 7), (2, 24, 3), (23, 29, 6), (32, 27, 23), (23, 27, 29), (27, 31, 29), (29, 31, 33), (33, 31, 24), (31, 25, 24), (22, 24, 25), (28, 24, 22)])
_uv = me_albatross_collision.uv_layers.new(name='UVMap_0')
_uv.uv.foreach_set('vector', [0.04019, 0.005334, 0.04445, 0.01233, 0.01829, 0.07309, 0.01829, 0.1069, 0.01829, 0.07309, 0.03357, 0.1117, 0.01829, 0.07309, 0.01829, 0.1069, 0.01553, 0.1072, 0.03357, 0.08903, 0.01829, 0.07309, 0.04445, 0.01233, 0.03357, 0.08903, 0.04445, 0.01233, 0.07013, 0.01233, 0.07018, 0.0446, 0.1075, 0.08903, 0.1229, 0.07309, 0.1229, 0.1194, 0.1129, 0.12, 0.1129, 0.12, 0.1229, 0.1194, 0.1277, 0.1173, 0.03357, 0.08903, 0.07087, 0.08903, 0.1075, 0.08903, 0.1075, 0.1216, 0.07272, 0.1225, 0.009779, 0.06958, 0.009779, 0.1057, 0.002503, 0.04566, 0.1314, 0.06956, 0.1314, 0.1172, 0.1277, 0.1173, 0.5407, 0.4628, 0.1314, 0.1172, 0.8905, 0.6503, 0.04019, 0.005334, 0.07053, 0.005334, 0.06851, 0.008838, 0.002503, 0.04566, 0.0, 0.0, 0.8905, 0.5467, 0.01829, 0.07309, 0.009779, 0.06958, 0.04019, 0.005334, 0.8513, 0.5973, 0.8905, 0.598, 0.07087, 0.08903, 0.07018, 0.0446, 0.8304, 0.6244, 0.8304, 0.5984, 0.8513, 0.5973, 0.8513, 0.5973, 0.8304, 0.5984, 0.8304, 0.5726, 0.8905, 0.5467, 0.07053, 0.005334, 0.8513, 0.5973, 0.07018, 0.0446, 0.07013, 0.01233, 0.06851, 0.008838, 0.07087, 0.08903, 0.8905, 0.598, 0.8513, 0.5973, 0.07018, 0.0446, 0.07018, 0.0446, 0.07087, 0.08903, 0.03357, 0.08903, 0.06851, 0.008838, 0.07013, 0.01233, 0.04445, 0.01233, 0.04019, 0.005334, 0.07053, 0.005334, 0.06851, 0.008838, 0.07013, 0.01233, 0.07018, 0.0446, 0.8513, 0.5973, 0.09676, 0.01233, 0.101, 0.005334, 0.1314, 0.06956, 0.1314, 0.06956, 0.1229, 0.07309, 0.09676, 0.01233, 0.09676, 0.01233, 0.07013, 0.01233, 0.06851, 0.008838, 0.1229, 0.07309, 0.1075, 0.08903, 0.09676, 0.01233, 0.09676, 0.01233, 0.1075, 0.08903, 0.07087, 0.08903, 0.07018, 0.0446, 0.07018, 0.0446, 0.07013, 0.01233, 0.09676, 0.01233, 0.06851, 0.008838, 0.07053, 0.005334, 0.101, 0.005334, 0.09676, 0.01233, 0.8905, 0.598, 0.8513, 0.5973, 0.8905, 0.5467, 0.8905, 0.598, 0.8905, 0.6503, 0.8513, 0.5973, 0.8513, 0.5973, 0.8905, 0.6503, 0.101, 0.005334, 0.5407, 0.4628, 0.1277, 0.1173, 0.1314, 0.1172, 0.01553, 0.1072, 0.009779, 0.1057, 0.009779, 0.06958, 0.01829, 0.07309, 0.002503, 0.04566, 0.5407, 0.4628, 0.8905, 0.6503, 0.0, 0.0, 0.07272, 0.1225, 0.03357, 0.1117, 0.03357, 0.08903, 0.1277, 0.1173, 0.1229, 0.1194, 0.1229, 0.07309, 0.1314, 0.06956, 0.03357, 0.08903, 0.03357, 0.1117, 0.01829, 0.07309, 0.1129, 0.12, 0.1075, 0.1216, 0.1075, 0.08903, 0.1277, 0.1173, 0.5407, 0.4628, 0.1129, 0.12, 0.1129, 0.12, 0.5407, 0.4628, 0.1075, 0.1216, 0.5407, 0.4628, 0.002503, 0.04566, 0.1075, 0.1216, 0.1075, 0.1216, 0.002503, 0.04566, 0.07272, 0.1225, 0.07272, 0.1225, 0.002503, 0.04566, 0.03357, 0.1117, 0.002503, 0.04566, 0.009779, 0.1057, 0.03357, 0.1117, 0.01553, 0.1072, 0.03357, 0.1117, 0.009779, 0.1057, 0.01829, 0.1069, 0.03357, 0.1117, 0.01553, 0.1072])
_ca = me_albatross_collision.color_attributes.new('color', 'BYTE_COLOR', 'CORNER')
_ca.data.foreach_set('color', [1.0, 1.0, 1.0, 1.0, 1.0, 1.0, 1.0, 1.0, 1.0, 1.0, 1.0, 1.0, 1.0, 1.0, 1.0, 1.0, 1.0, 1.0, 1.0, 1.0, 1.0, 1.0, 1.0, 1.0, 1.0, 1.0, 1.0, 1.0, 1.0, 1.0, 1.0, 1.0, 1.0, 1.0, 1.0, 1.0, 1.0, 1.0, 1.0, 1.0, 1.0, 1.0, 1.0, 1.0, 1.0, 1.0, 1.0, 1.0, 1.0, 1.0, 1.0, 1.0, 1.0, 1.0, 1.0, 1.0, 1.0, 1.0, 1.0, 1.0, 1.0, 1.0, 1.0, 1.0, 1.0, 1.0, 1.0, 1.0, 1.0, 1.0, 1.0, 1.0, 1.0, 1.0, 1.0, 1.0, 1.0, 1.0, 1.0, 1.0, 1.0, 1.0, 1.0, 1.0, 1.0, 1.0, 1.0, 1.0, 1.0, 1.0, 1.0, 1.0, 1.0, 1.0, 1.0, 1.0, 1.0, 1.0, 1.0, 1.0, 1.0, 1.0, 1.0, 1.0, 1.0, 1.0, 1.0, 1.0, 1.0, 1.0, 1.0, 1.0, 1.0, 1.0, 1.0, 1.0, 1.0, 1.0, 1.0, 1.0, 1.0, 1.0, 1.0, 1.0, 1.0, 1.0, 1.0, 1.0, 1.0, 1.0, 1.0, 1.0, 1.0, 1.0, 1.0, 1.0, 1.0, 1.0, 1.0, 1.0, 1.0, 1.0, 1.0, 1.0, 1.0, 1.0, 1.0, 1.0, 1.0, 1.0, 1.0, 1.0, 1.0, 1.0, 1.0, 1.0, 1.0, 1.0, 1.0, 1.0, 1.0, 1.0, 1.0, 1.0, 1.0, 1.0, 1.0, 1.0, 1.0, 1.0, 1.0, 1.0, 1.0, 1.0, 1.0, 1.0, 1.0, 1.0, 1.0, 1.0, 1.0, 1.0, 1.0, 1.0, 1.0, 1.0, 1.0, 1.0, 1.0, 1.0, 1.0, 1.0, 1.0, 1.0, 1.0, 1.0, 1.0, 1.0, 1.0, 1.0, 1.0, 1.0, 1.0, 1.0, 1.0, 1.0, 1.0, 1.0, 1.0, 1.0, 1.0, 1.0, 1.0, 1.0, 1.0, 1.0, 1.0, 1.0, 1.0, 1.0, 1.0, 1.0, 1.0, 1.0, 1.0, 1.0, 1.0, 1.0, 1.0, 1.0, 1.0, 1.0, 1.0, 1.0, 1.0, 1.0, 1.0, 1.0, 1.0, 1.0, 1.0, 1.0, 1.0, 1.0, 1.0, 1.0, 1.0, 1.0, 1.0, 1.0, 1.0, 1.0, 1.0, 1.0, 1.0, 1.0, 1.0, 1.0, 1.0, 1.0, 1.0, 1.0, 1.0, 1.0, 1.0, 1.0, 1.0, 1.0, 1.0, 1.0, 1.0, 1.0, 1.0, 1.0, 1.0, 1.0, 1.0, 1.0, 1.0, 1.0, 1.0, 1.0, 1.0, 1.0, 1.0, 1.0, 1.0, 1.0, 1.0, 1.0, 1.0, 1.0, 1.0, 1.0, 1.0, 1.0, 1.0, 1.0, 1.0, 1.0, 1.0, 1.0, 1.0, 1.0, 1.0, 1.0, 1.0, 1.0, 1.0, 1.0, 1.0, 1.0, 1.0, 1.0, 1.0, 1.0, 1.0, 1.0, 1.0, 1.0, 1.0, 1.0, 1.0, 1.0, 1.0, 1.0, 1.0, 1.0, 1.0, 1.0, 1.0, 1.0, 1.0, 1.0, 1.0, 1.0, 1.0, 1.0, 1.0, 1.0, 1.0, 1.0, 1.0, 1.0, 1.0, 1.0, 1.0, 1.0, 1.0, 1.0, 1.0, 1.0, 1.0, 1.0, 1.0, 1.0, 1.0, 1.0, 1.0, 1.0, 1.0, 1.0, 1.0, 1.0, 1.0, 1.0, 1.0, 1.0, 1.0, 1.0, 1.0, 1.0, 1.0, 1.0, 1.0, 1.0, 1.0, 1.0, 1.0, 1.0, 1.0, 1.0, 1.0, 1.0, 1.0, 1.0, 1.0, 1.0, 1.0, 1.0, 1.0, 1.0, 1.0, 1.0, 1.0, 1.0, 1.0, 1.0, 1.0, 1.0, 1.0, 1.0, 1.0, 1.0, 1.0, 1.0, 1.0, 1.0, 1.0, 1.0, 1.0, 1.0, 1.0, 1.0, 1.0, 1.0, 1.0, 1.0, 1.0, 1.0, 1.0, 1.0, 1.0, 1.0, 1.0, 1.0, 1.0, 1.0, 1.0, 1.0, 1.0, 1.0, 1.0, 1.0, 1.0, 1.0, 1.0, 1.0, 1.0, 1.0, 1.0, 1.0, 1.0, 1.0, 1.0, 1.0, 1.0, 1.0, 1.0, 1.0, 1.0, 1.0, 1.0, 1.0, 1.0, 1.0, 1.0, 1.0, 1.0, 1.0, 1.0, 1.0, 1.0, 1.0, 1.0, 1.0, 1.0, 1.0, 1.0, 1.0, 1.0, 1.0, 1.0, 1.0, 1.0, 1.0, 1.0, 1.0, 1.0, 1.0, 1.0, 1.0, 1.0, 1.0, 1.0, 1.0, 1.0, 1.0, 1.0, 1.0, 1.0, 1.0, 1.0, 1.0, 1.0, 1.0, 1.0, 1.0, 1.0, 1.0, 1.0, 1.0, 1.0, 1.0, 1.0, 1.0, 1.0, 1.0, 1.0, 1.0, 1.0, 1.0, 1.0, 1.0, 1.0, 1.0, 1.0, 1.0, 1.0, 1.0, 1.0, 1.0, 1.0, 1.0, 1.0, 1.0, 1.0, 1.0, 1.0, 1.0, 1.0, 1.0, 1.0, 1.0, 1.0, 1.0, 1.0, 1.0, 1.0, 1.0, 1.0, 1.0, 1.0, 1.0, 1.0, 1.0, 1.0, 1.0, 1.0, 1.0, 1.0, 1.0, 1.0, 1.0, 1.0, 1.0, 1.0, 1.0, 1.0, 1.0, 1.0, 1.0, 1.0, 1.0, 1.0, 1.0, 1.0, 1.0, 1.0, 1.0, 1.0, 1.0, 1.0, 1.0, 1.0, 1.0, 1.0, 1.0, 1.0, 1.0, 1.0, 1.0, 1.0, 1.0, 1.0, 1.0, 1.0, 1.0, 1.0, 1.0, 1.0, 1.0, 1.0, 1.0, 1.0, 1.0, 1.0, 1.0, 1.0, 1.0, 1.0, 1.0, 1.0, 1.0, 1.0, 1.0, 1.0, 1.0, 1.0, 1.0, 1.0, 1.0, 1.0, 1.0, 1.0, 1.0, 1.0, 1.0, 1.0, 1.0, 1.0, 1.0, 1.0, 1.0, 1.0, 1.0, 1.0, 1.0, 1.0, 1.0, 1.0, 1.0])
me_albatross_collision.materials.append(mat_hard_metal_thick)
me_albatross_collision.use_remesh_fix_poles = True
me_albatross_collision.use_remesh_preserve_attributes = False
me_albatross_collision.update()
me_albatross_collision.normals_split_custom_set([tuple(v) for v in zip(*[iter([-0.2113, -0.8472, -0.4875, 0.5631, -0.06926, -0.8235, 0.908, -0.3577, -0.2181, 0.818, -0.3988, -0.4145, 0.7776, 0.3158, -0.5438, 0.8626, 0.4165, 0.2871, 0.9396, -0.2809, -0.1955, 0.6179, -0.6022, 0.5055, -0.07086, -0.9974, 0.008811, 0.7839, 0.6189, -0.05012, 0.9774, -0.09446, -0.189, 0.6842, 0.2155, -0.6967, 0.9194, 0.3789, -0.1053, 0.6806, -0.05488, -0.7306, 0.0975, 0.7842, -0.6128, -0.03005, 0.9857, -0.166, 0.3978, 0.9147, -0.0711, -0.3469, 0.9181, -0.1919, -0.02901, 0.8963, 0.4426, -0.4166, 0.7187, 0.5567, -0.1794, -0.7119, 0.679, -0.3809, 0.295, 0.8763, -0.3503, -0.6003, 0.7189, 0.9091, 0.4139, -0.04719, 0.7431, 0.6183, -0.2561, 0.5394, 0.8411, -0.03967, 0.6534, 0.6623, 0.3665, 0.4446, 0.8245, 0.3499, -0.6338, -0.404, -0.6596, -0.6592, -0.2646, 0.7039, -0.7056, -0.7087, 0.001866, -0.9876, 0.04611, -0.1499, -0.4291, 0.6088, 0.6672, -0.5829, 0.7733, -0.2496, -0.534, -0.3889, 0.7507, -0.9915, -0.04664, -0.1212, -0.9876, 0.04612, -0.1499, -0.2831, -0.9237, -0.2582, -0.8786, 0.1292, -0.4597, -0.3473, 0.3954, -0.8503, -0.7056, -0.7087, 0.001866, -0.7056, -0.7087, 0.001866, -0.4893, -0.4516, -0.7461, 0.9398, -0.2755, -0.2023, 0.05734, -0.9895, -0.1325, -0.1168, -0.7581, -0.6416, -0.1938, 0.763, -0.6167, -0.9943, -0.1007, 0.03424, -0.7106, 0.6363, 0.3002, 0.03753, 0.9937, -0.1053, -0.6249, 0.008351, -0.7807, 0.1627, -0.9008, -0.4027, 0.08028, -0.9772, -0.1966, -0.6251, -0.2434, 0.7416, -0.5872, -0.3054, -0.7496, -0.1861, -0.7712, -0.6087, 0.0148, -0.995, -0.09862, -0.9948, -0.02004, 0.1001, -0.9775, -0.08222, -0.1942, -0.4603, 0.4695, 0.7535, -0.6183, 0.3953, -0.6793, -0.7061, 0.1607, -0.6897, 0.919, -0.3841, 0.08856, 0.2339, -0.8627, 0.4484, 0.1052, -0.7474, -0.656, 0.7948, 0.05274, -0.6046, 0.5757, 0.7249, -0.3782, 0.5309, 0.847, 0.02653, 0.914, 0.3973, -0.08195, -0.904, -0.03751, -0.4259, 0.1821, 0.2931, -0.9386, 0.4663, -0.1406, -0.8734, -0.2185, -0.9016, -0.3733, 0.5875, -0.1847, -0.7878, 0.6777, -0.1895, -0.7105, 0.9763, 0.1755, -0.1271, 0.9351, 0.01643, 0.354, 0.3706, -0.7129, 0.5954, 0.1446, 0.8825, -0.4476, -0.6622, 0.1041, -0.7421, -0.9779, 0.1257, -0.167, -0.9907, 0.03152, -0.1323, -0.3195, 0.9465, -0.0446, 0.04745, 0.8355, -0.5475, 0.183, 0.8129, -0.5529, 0.6623, -0.3369, -0.6693, -0.0306, -0.6016, -0.7982, -0.4621, 0.8855, -0.04888, 0.2797, 0.9571, 0.07641, -0.07844, 0.8078, -0.5843, 0.1234, 0.8067, -0.5779, 0.4916, 0.8704, 0.02646, 0.7391, 0.6135, 0.278, 0.8722, 0.4458, -0.2013, 0.4209, 0.4969, 0.7589, 0.7825, 0.1398, -0.6067, 0.1242, 0.7948, -0.594, 0.8802, 0.1136, -0.4608, -0.2136, -0.3687, -0.9047, -0.4732, 0.1229, -0.8723, 0.2549, 0.8805, -0.3997, -0.5751, -0.3627, 0.7333, -0.9964, 0.05524, -0.06489, -0.1108, -0.8276, -0.5503, 0.03204, -0.98, 0.1962, -0.7106, -0.3431, 0.6143, -0.3308, -0.3868, -0.8608, 0.1154, -0.9102, -0.3978, -0.3438, -0.7668, 0.542, -0.4738, -0.2587, -0.8418, 0.5932, 0.4506, 0.6671, -0.2273, -0.1452, 0.9629, -0.3329, -0.6354, 0.6968, 0.7791, -0.4406, 0.4459, -0.0343, -0.9613, -0.2733, 0.05002, -0.9874, -0.1499, 0.9396, -0.2809, -0.1955, -0.7063, -0.7079, 0.002433, -0.9819, 0.05656, 0.1806, -0.931, -0.008191, 0.3649, -0.7063, -0.7079, 0.002433, 0.4749, 0.8538, -0.2135, 0.8833, 0.3638, -0.2957, 0.8825, 0.4532, -0.1254, -0.6396, 0.3963, 0.6586, -0.6047, 0.7514, -0.2641, -0.2841, 0.9386, -0.1957, -0.9876, 0.04611, -0.1499, 0.8092, 0.4829, -0.3346, 0.998, -0.05884, 0.02166, 0.7864, 0.1879, -0.5884, -0.1496, 0.9835, -0.1018, 0.438, 0.8878, -0.1411, 0.4876, 0.872, -0.04354, -0.6797, -0.2482, 0.6902, 0.6809, 0.2015, 0.7041, 0.67, -0.3552, 0.6519, 0.4181, 0.4369, 0.7964, 0.6986, 0.02105, 0.7152, -0.2, 0.1358, 0.9703, 0.006887, -0.8278, 0.5609, 0.1914, -0.129, 0.973, -0.1129, -0.2483, 0.9621, -0.6498, -0.499, 0.5734, -0.4602, -0.3704, 0.8068, -0.1544, -0.6857, 0.7114, 0.3017, -0.3139, 0.9002, -0.133, -0.4279, 0.894, 0.08332, -0.04536, 0.9955, -0.1048, -0.1549, 0.9824, 0.6713, 0.02263, 0.7408, -0.2728, 0.2599, 0.9263, 0.7708, -0.1337, 0.6229, -0.0966, -0.2465, 0.9643, 0.8012, -0.5066, 0.3186, 0.6502, 0.4831, 0.5864, 0.1516, 0.1146, 0.9818, 0.3162, -0.6366, 0.7034])] * 3)])
arm_armature = bpy.data.armatures.new('Armature')  # bones are not reproduced

# ---- objects
ob_armature = bpy.data.objects.new('Armature', arm_armature)
ob_albatross = bpy.data.objects.new('albatross', me_albatross)
ob_def_shield17 = bpy.data.objects.new('$def_shield17', me_def_shield17)
ob_albatross_collision = bpy.data.objects.new('@albatross_collision', me_albatross_collision)

# ---- transforms, parenting, visibility, modifiers, constraints
ob_armature.location = (0.0, 0.0, 0.0)
ob_albatross.parent = ob_armature
ob_albatross.location = (0.0, 0.0, 0.0)
_vg = ob_albatross.vertex_groups.new(name='b_hull')
_vg.add([0, 1, 2, 3, 4, 5, 6, 7, 8, 9, 10, 11, 12, 13, 14, 15, 16, 17, 18, 19, 20, 21, 22, 23, 24, 25, 26, 27, 28, 29, 30, 31, 32, 33], 1.0, 'REPLACE')
_m = ob_albatross.modifiers.new('Armature', 'ARMATURE')
_m.object = ob_armature
_m = ob_albatross.modifiers.new('Triangulate', 'TRIANGULATE')
_m = ob_albatross.modifiers.new('EdgeSplit', 'EDGE_SPLIT')
_m.use_edge_angle = False
ob_def_shield17.parent = ob_armature
ob_def_shield17.matrix_parent_inverse = Matrix(((1.0, -0.0, 0.0, -0.0), (-0.0, 1.0, -0.0, -5.0), (0.0, -0.0, 1.0, -140.5), (-0.0, 0.0, -0.0, 1.0)))
ob_def_shield17.location = (142.6, 248.9, 69.58)
ob_def_shield17.rotation_euler = (0.0, -0.0, 3.142)
_m = ob_def_shield17.modifiers.new('Triangulate', 'TRIANGULATE')
_m = ob_def_shield17.modifiers.new('EdgeSplit', 'EDGE_SPLIT')
_m.use_edge_angle = False
ob_albatross_collision.parent = ob_armature
ob_albatross_collision.location = (0.0, 0.0, 0.0)
_vg = ob_albatross_collision.vertex_groups.new(name='b_hull')
_vg.add([0, 1, 2, 3, 4, 5, 6, 7, 8, 9, 10, 11, 12, 13, 14, 15, 16, 17, 18, 19, 20, 21, 22, 23, 24, 25, 26, 27, 28, 29, 30, 31, 32, 33], 1.0, 'REPLACE')
_m = ob_albatross_collision.modifiers.new('Armature', 'ARMATURE')
_m.object = ob_armature
_m = ob_albatross_collision.modifiers.new('Triangulate', 'TRIANGULATE')
_m = ob_albatross_collision.modifiers.new('EdgeSplit', 'EDGE_SPLIT')
_m.use_edge_angle = False

# ---- collection membership
col_collection.objects.link(ob_armature)
col_collection.objects.link(ob_albatross)
col_collection.objects.link(ob_def_shield17)
col_collection.objects.link(ob_albatross_collision)

# ---- scene / render settings (as saved in the file)
scene.frame_start = 1; scene.frame_end = 100; scene.frame_set(1)
scene.render.engine = 'BLENDER_EEVEE_NEXT'
scene.render.fps = 30
scene.cycles.use_denoising = False
scene.cycles.samples = 128
scene.cycles.sampling_pattern = 'TABULATED_SOBOL'
scene.cycles.use_adaptive_sampling = False
scene.cycles.use_light_tree = False
scene.view_settings.view_transform = 'Filmic'
bpy.context.view_layer.update()

# ---- added for rendering (the .blend has no active camera and no usable light): camera, sun
cam_auto = bpy.data.cameras.new('AutoCamera')
cam_auto.lens = 50.0
cam_auto.sensor_width = 36.0
cam_auto.clip_end = 2704.9
ob_auto_camera = bpy.data.objects.new('AutoCamera', cam_auto)
scene.collection.objects.link(ob_auto_camera)
ob_auto_camera.location = (292.88, 48.2959, 246.2)
ob_auto_camera.rotation_euler = (1.09748, -7.21219e-08, 0.694738)
scene.camera = ob_auto_camera
light_auto_sun = bpy.data.lights.new('AutoSun', 'SUN')
light_auto_sun.energy = 3.0
light_auto_sun.angle = 0.0523599
ob_auto_sun = bpy.data.objects.new('AutoSun', light_auto_sun)
scene.collection.objects.link(ob_auto_sun)
ob_auto_sun.rotation_euler = (0.872665, 0.174533, 0.523599)
bpy.context.view_layer.update()
